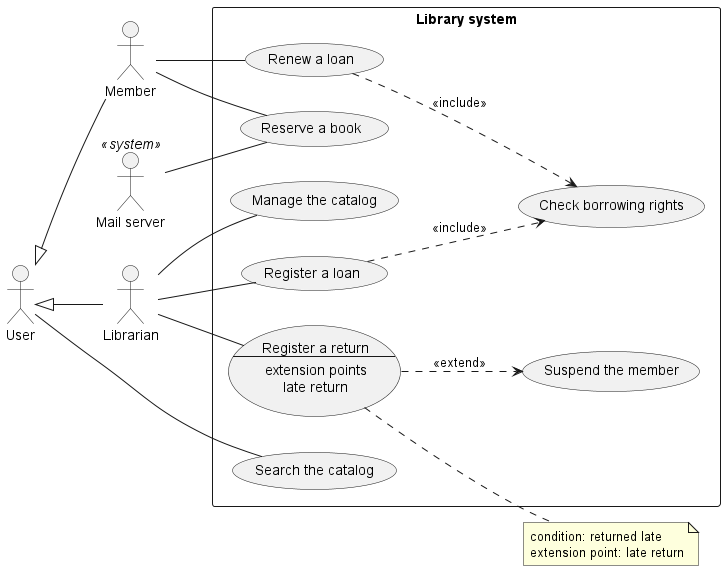

The diagram above was rendered by PlantUML. Its source (embedded in the PNG):
@startuml Library
left to right direction

actor User
actor Member
actor Librarian
actor "Mail server" as Mail <<system>>

User <|-- Member
User <|-- Librarian

rectangle "Library system" {

usecase "Search the catalog" as Search
usecase "Reserve a book" as Reserve
usecase "Renew a loan" as Renew
usecase "Register a loan" as Lend
usecase "Check borrowing rights" as Check

usecase Return as "Register a return
--
extension points
late return"

usecase "Suspend the member" as Suspend
usecase "Manage the catalog" as Manage
}

User -- Search
Member -- Reserve
Member -- Renew

Librarian -- Lend
Librarian -- Return
Librarian -- Manage

Mail -- Reserve

Renew ..> Check : <<include>>
Lend ..> Check : <<include>>

Return ..> Suspend : <<extend>>

note right of Return
condition: returned late
extension point: late return
end note

@enduml